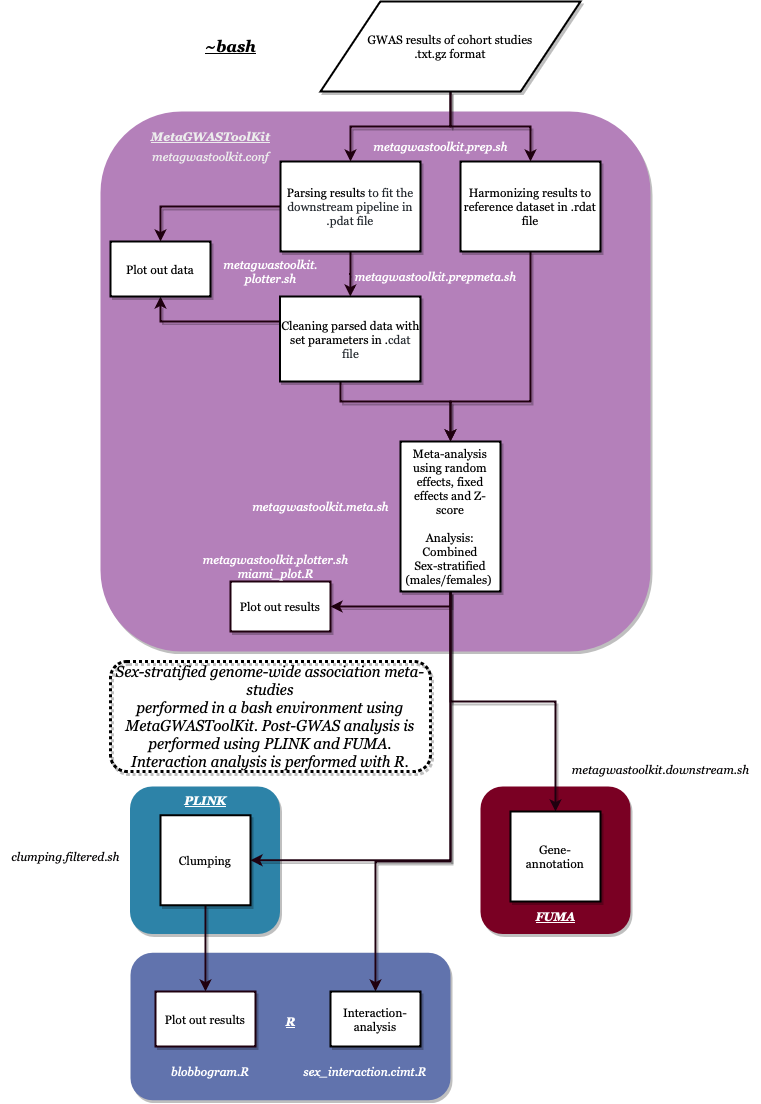

The diagram above was exported from draw.io. Its source (the exported page's mxGraphModel, read from the mxfile embedded in the PNG):
<mxGraphModel dx="713" dy="647" grid="1" gridSize="10" guides="1" tooltips="1" connect="1" arrows="1" fold="1" page="1" pageScale="1" pageWidth="827" pageHeight="1169" math="0" shadow="0">
  <root>
    <mxCell id="0" />
    <mxCell id="1" parent="0" />
    <mxCell id="ni12yxnArYOzM7hzA6va-1" value="" style="whiteSpace=wrap;html=1;fillColor=#2D83A8;strokeColor=none;fontFamily=Georgia;sketch=0;glass=0;shadow=1;rounded=1;fontColor=default;" parent="1" vertex="1">
      <mxGeometry x="129.5" y="1045" width="150" height="147.5" as="geometry" />
    </mxCell>
    <mxCell id="ni12yxnArYOzM7hzA6va-2" value="" style="whiteSpace=wrap;html=1;fillColor=#7A0023;strokeColor=none;fontFamily=Georgia;sketch=0;glass=0;shadow=1;rounded=1;fontColor=default;labelBackgroundColor=none;" parent="1" vertex="1">
      <mxGeometry x="480" y="1045" width="150" height="147.5" as="geometry" />
    </mxCell>
    <mxCell id="ni12yxnArYOzM7hzA6va-3" value="" style="whiteSpace=wrap;html=1;fillColor=#6173AD;strokeColor=none;fontFamily=Georgia;sketch=0;glass=0;shadow=1;rounded=1;fontColor=none;" parent="1" vertex="1">
      <mxGeometry x="130" y="1211.25" width="320" height="147.5" as="geometry" />
    </mxCell>
    <mxCell id="ni12yxnArYOzM7hzA6va-4" value="" style="rounded=1;whiteSpace=wrap;html=1;shadow=1;labelBackgroundColor=none;fontFamily=Georgia;fontSize=12;fillColor=#B480BA;strokeColor=none;" parent="1" vertex="1">
      <mxGeometry x="100" y="370" width="550" height="540" as="geometry" />
    </mxCell>
    <mxCell id="ni12yxnArYOzM7hzA6va-5" style="edgeStyle=orthogonalEdgeStyle;rounded=0;orthogonalLoop=1;jettySize=auto;html=1;entryX=0.5;entryY=0;entryDx=0;entryDy=0;fontFamily=Georgia;fontSize=11;shadow=1;strokeColor=#1F000F;strokeWidth=2;fillColor=#000000;sketch=0;" parent="1" source="ni12yxnArYOzM7hzA6va-7" target="ni12yxnArYOzM7hzA6va-10" edge="1">
      <mxGeometry relative="1" as="geometry" />
    </mxCell>
    <mxCell id="ni12yxnArYOzM7hzA6va-6" style="edgeStyle=orthogonalEdgeStyle;rounded=0;orthogonalLoop=1;jettySize=auto;html=1;entryX=0.5;entryY=0;entryDx=0;entryDy=0;fontFamily=Georgia;fontSize=11;shadow=1;strokeColor=#1F000F;strokeWidth=2;fillColor=#000000;sketch=0;" parent="1" source="ni12yxnArYOzM7hzA6va-7" target="ni12yxnArYOzM7hzA6va-12" edge="1">
      <mxGeometry relative="1" as="geometry" />
    </mxCell>
    <mxCell id="ni12yxnArYOzM7hzA6va-7" value="GWAS results of cohort studies&lt;br&gt;.txt.gz format" style="shape=parallelogram;html=1;strokeWidth=2;perimeter=parallelogramPerimeter;whiteSpace=wrap;rounded=1;arcSize=0;size=0.23;fontFamily=Georgia;shadow=1;" parent="1" vertex="1">
      <mxGeometry x="320" y="260" width="260" height="90" as="geometry" />
    </mxCell>
    <mxCell id="ni12yxnArYOzM7hzA6va-8" style="edgeStyle=orthogonalEdgeStyle;rounded=0;orthogonalLoop=1;jettySize=auto;html=1;entryX=0.5;entryY=0;entryDx=0;entryDy=0;fontFamily=Georgia;fontSize=11;shadow=1;strokeColor=#1F000F;strokeWidth=2;fillColor=#000000;sketch=0;" parent="1" source="ni12yxnArYOzM7hzA6va-10" target="ni12yxnArYOzM7hzA6va-16" edge="1">
      <mxGeometry relative="1" as="geometry" />
    </mxCell>
    <mxCell id="ni12yxnArYOzM7hzA6va-9" value="" style="edgeStyle=orthogonalEdgeStyle;rounded=0;orthogonalLoop=1;jettySize=auto;html=1;fontFamily=Georgia;fontSize=11;strokeColor=#1F000F;strokeWidth=2;fillColor=#000000;sketch=0;shadow=1;" parent="1" source="ni12yxnArYOzM7hzA6va-10" target="ni12yxnArYOzM7hzA6va-15" edge="1">
      <mxGeometry relative="1" as="geometry" />
    </mxCell>
    <mxCell id="ni12yxnArYOzM7hzA6va-10" value="&lt;font style=&quot;font-size: 12px;&quot;&gt;Parsing results&amp;nbsp;&lt;span style=&quot;color: rgb(36, 41, 47); text-align: start; background-color: rgb(255, 255, 255);&quot;&gt;to fit the downstream pipeline in .pdat file&lt;/span&gt;&lt;/font&gt;" style="rounded=1;whiteSpace=wrap;html=1;absoluteArcSize=1;arcSize=0;strokeWidth=2;shadow=1;fontFamily=Georgia;" parent="1" vertex="1">
      <mxGeometry x="280" y="420" width="140" height="90" as="geometry" />
    </mxCell>
    <mxCell id="ni12yxnArYOzM7hzA6va-11" style="edgeStyle=orthogonalEdgeStyle;rounded=0;orthogonalLoop=1;jettySize=auto;html=1;entryX=0.5;entryY=0;entryDx=0;entryDy=0;fontFamily=Georgia;fontSize=11;shadow=1;strokeColor=#1F000F;strokeWidth=2;fillColor=#000000;sketch=0;" parent="1" source="ni12yxnArYOzM7hzA6va-12" target="ni12yxnArYOzM7hzA6va-21" edge="1">
      <mxGeometry relative="1" as="geometry">
        <Array as="points">
          <mxPoint x="530" y="660" />
          <mxPoint x="450" y="660" />
        </Array>
      </mxGeometry>
    </mxCell>
    <mxCell id="ni12yxnArYOzM7hzA6va-12" value="Harmonizing results to reference dataset in .rdat file" style="rounded=1;whiteSpace=wrap;html=1;absoluteArcSize=1;arcSize=0;strokeWidth=2;shadow=1;fontFamily=Georgia;" parent="1" vertex="1">
      <mxGeometry x="460" y="420" width="140" height="90" as="geometry" />
    </mxCell>
    <mxCell id="ni12yxnArYOzM7hzA6va-13" style="edgeStyle=orthogonalEdgeStyle;rounded=0;orthogonalLoop=1;jettySize=auto;html=1;entryX=0.5;entryY=1;entryDx=0;entryDy=0;fontFamily=Georgia;fontSize=11;shadow=1;strokeColor=#1F000F;strokeWidth=2;fillColor=#000000;sketch=0;" parent="1" source="ni12yxnArYOzM7hzA6va-15" target="ni12yxnArYOzM7hzA6va-16" edge="1">
      <mxGeometry relative="1" as="geometry">
        <Array as="points">
          <mxPoint x="160" y="580" />
        </Array>
      </mxGeometry>
    </mxCell>
    <mxCell id="ni12yxnArYOzM7hzA6va-14" style="edgeStyle=orthogonalEdgeStyle;rounded=0;orthogonalLoop=1;jettySize=auto;html=1;entryX=0.5;entryY=0;entryDx=0;entryDy=0;fontFamily=Georgia;fontSize=11;strokeColor=#1F000F;strokeWidth=2;fillColor=#000000;sketch=0;shadow=1;" parent="1" source="ni12yxnArYOzM7hzA6va-15" target="ni12yxnArYOzM7hzA6va-21" edge="1">
      <mxGeometry relative="1" as="geometry">
        <Array as="points">
          <mxPoint x="340" y="660" />
          <mxPoint x="450" y="660" />
        </Array>
      </mxGeometry>
    </mxCell>
    <mxCell id="ni12yxnArYOzM7hzA6va-15" value="&lt;font style=&quot;font-size: 12px;&quot;&gt;Cleaning parsed data with set parameters in .&lt;span style=&quot;color: rgb(36, 41, 47); text-align: start;&quot;&gt;cdat file&lt;/span&gt;&lt;/font&gt;" style="rounded=1;whiteSpace=wrap;html=1;absoluteArcSize=1;arcSize=0;strokeWidth=2;shadow=1;fontFamily=Georgia;" parent="1" vertex="1">
      <mxGeometry x="279.5" y="555" width="140.5" height="85" as="geometry" />
    </mxCell>
    <mxCell id="ni12yxnArYOzM7hzA6va-16" value="Plot out data" style="rounded=1;whiteSpace=wrap;html=1;absoluteArcSize=1;arcSize=0;strokeWidth=2;shadow=1;fontFamily=Georgia;" parent="1" vertex="1">
      <mxGeometry x="110" y="500" width="100" height="55" as="geometry" />
    </mxCell>
    <mxCell id="ni12yxnArYOzM7hzA6va-17" style="edgeStyle=orthogonalEdgeStyle;rounded=0;sketch=0;orthogonalLoop=1;jettySize=auto;html=1;entryX=0.5;entryY=0;entryDx=0;entryDy=0;shadow=1;strokeColor=#1F000F;fontFamily=Georgia;fontSize=12;fontColor=default;exitX=0.5;exitY=1;exitDx=0;exitDy=0;fillColor=#FFFFFF;arcSize=14;strokeWidth=2;" parent="1" source="ni12yxnArYOzM7hzA6va-21" target="ni12yxnArYOzM7hzA6va-27" edge="1">
      <mxGeometry relative="1" as="geometry">
        <mxPoint x="555" y="1040" as="targetPoint" />
        <Array as="points">
          <mxPoint x="450" y="960" />
          <mxPoint x="555" y="960" />
        </Array>
      </mxGeometry>
    </mxCell>
    <mxCell id="ni12yxnArYOzM7hzA6va-18" style="edgeStyle=orthogonalEdgeStyle;rounded=0;sketch=0;orthogonalLoop=1;jettySize=auto;html=1;entryX=1;entryY=0.5;entryDx=0;entryDy=0;shadow=1;strokeColor=#1F000F;fontFamily=Georgia;fontSize=12;fontColor=default;fillColor=#FFFFFF;arcSize=14;strokeWidth=2;" parent="1" source="ni12yxnArYOzM7hzA6va-21" target="ni12yxnArYOzM7hzA6va-22" edge="1">
      <mxGeometry relative="1" as="geometry">
        <Array as="points">
          <mxPoint x="450" y="865" />
        </Array>
      </mxGeometry>
    </mxCell>
    <mxCell id="ni12yxnArYOzM7hzA6va-20" style="edgeStyle=orthogonalEdgeStyle;rounded=0;orthogonalLoop=1;jettySize=auto;html=1;fontSize=12;fontFamily=Georgia;strokeColor=#1F000F;sketch=0;shadow=1;fillColor=#FFFFFF;arcSize=14;strokeWidth=2;entryX=0.5;entryY=0;entryDx=0;entryDy=0;" parent="1" source="ni12yxnArYOzM7hzA6va-21" target="ni12yxnArYOzM7hzA6va-32" edge="1">
      <mxGeometry relative="1" as="geometry">
        <Array as="points">
          <mxPoint x="450" y="1120" />
          <mxPoint x="375" y="1120" />
        </Array>
      </mxGeometry>
    </mxCell>
    <mxCell id="Mck7e0vbJYz6yXLCf_28-4" style="edgeStyle=orthogonalEdgeStyle;rounded=0;orthogonalLoop=1;jettySize=auto;html=1;entryX=1;entryY=0.5;entryDx=0;entryDy=0;fontSize=12;fontFamily=Georgia;strokeColor=#1F000F;sketch=0;shadow=1;fillColor=#FFFFFF;arcSize=14;strokeWidth=2;" parent="1" source="ni12yxnArYOzM7hzA6va-21" target="ni12yxnArYOzM7hzA6va-31" edge="1">
      <mxGeometry relative="1" as="geometry">
        <Array as="points">
          <mxPoint x="450" y="1119" />
        </Array>
      </mxGeometry>
    </mxCell>
    <mxCell id="ni12yxnArYOzM7hzA6va-21" value="Meta-analysis using random effects, fixed effects and Z-score&lt;br&gt;&lt;br&gt;Analysis:&lt;br&gt;Combined&lt;br&gt;Sex-stratified (males/females)&amp;nbsp;" style="rounded=1;whiteSpace=wrap;html=1;absoluteArcSize=1;arcSize=0;strokeWidth=2;shadow=1;fontFamily=Georgia;" parent="1" vertex="1">
      <mxGeometry x="400" y="700" width="100" height="150" as="geometry" />
    </mxCell>
    <mxCell id="ni12yxnArYOzM7hzA6va-22" value="Plot out results" style="whiteSpace=wrap;html=1;absoluteArcSize=1;arcSize=14;strokeWidth=2;fillColor=#FFFFFF;fontFamily=Georgia;strokeColor=#1F000F;sketch=0;shadow=1;" parent="1" vertex="1">
      <mxGeometry x="230" y="840" width="100" height="50" as="geometry" />
    </mxCell>
    <mxCell id="ni12yxnArYOzM7hzA6va-23" value="&lt;i&gt;&lt;b&gt;&lt;u&gt;&lt;font style=&quot;font-size: 16px;&quot;&gt;~bash&lt;/font&gt;&lt;/u&gt;&lt;/b&gt;&lt;/i&gt;" style="text;html=1;align=center;verticalAlign=middle;resizable=0;points=[];autosize=1;strokeColor=none;fillColor=none;fontFamily=Georgia;fontColor=#000000;sketch=0;" parent="1" vertex="1">
      <mxGeometry x="195" y="290" width="70" height="30" as="geometry" />
    </mxCell>
    <mxCell id="ni12yxnArYOzM7hzA6va-24" value="&lt;i&gt;&lt;b&gt;&lt;u&gt;MetaGWASToolKit&lt;/u&gt;&lt;/b&gt;&lt;/i&gt;" style="text;html=1;align=center;verticalAlign=middle;resizable=0;points=[];autosize=1;strokeColor=none;fillColor=none;fontSize=12;fontFamily=Georgia;shadow=1;labelBackgroundColor=none;fontColor=#ECECEC;" parent="1" vertex="1">
      <mxGeometry x="140" y="380" width="140" height="30" as="geometry" />
    </mxCell>
    <mxCell id="ni12yxnArYOzM7hzA6va-25" value="&lt;i&gt;metagwastoolkit.conf&lt;/i&gt;" style="text;html=1;align=center;verticalAlign=middle;resizable=0;points=[];autosize=1;strokeColor=none;fillColor=none;fontSize=12;fontFamily=Georgia;fontColor=#ECECEC;" parent="1" vertex="1">
      <mxGeometry x="139.5" y="400" width="140" height="30" as="geometry" />
    </mxCell>
    <mxCell id="ni12yxnArYOzM7hzA6va-26" value="&lt;div style=&quot;color: rgb(0, 0, 0);&quot;&gt;&lt;i style=&quot;font-size: 15px; background-color: initial;&quot;&gt;Sex-stratified genome-wide association meta-studies&lt;/i&gt;&lt;/div&gt;&lt;div style=&quot;color: rgb(0, 0, 0);&quot;&gt;&lt;i style=&quot;font-size: 15px; background-color: initial;&quot;&gt;&amp;nbsp;performed in&amp;nbsp;&lt;/i&gt;&lt;i style=&quot;font-size: 15px; background-color: initial;&quot;&gt;a bash environment using&amp;nbsp;&lt;/i&gt;&lt;/div&gt;&lt;div style=&quot;color: rgb(0, 0, 0);&quot;&gt;&lt;span style=&quot;font-size: 15px;&quot;&gt;&lt;i&gt;MetaGWASToolKit. Post-GWAS analysis is performed using PLINK and FUMA. Interaction analysis is performed with R.&lt;/i&gt;&lt;/span&gt;&lt;/div&gt;" style="text;html=1;strokeColor=default;fillColor=none;align=center;verticalAlign=middle;whiteSpace=wrap;rounded=1;shadow=1;labelBackgroundColor=none;fontFamily=Georgia;fontSize=12;fontColor=#FFFFFF;dashed=1;strokeWidth=3;dashPattern=1 1;glass=0;" parent="1" vertex="1">
      <mxGeometry x="110" y="920" width="320" height="110" as="geometry" />
    </mxCell>
    <mxCell id="ni12yxnArYOzM7hzA6va-27" value="Gene-annotation" style="rounded=1;whiteSpace=wrap;html=1;absoluteArcSize=1;arcSize=0;strokeWidth=2;shadow=1;fontFamily=Georgia;" parent="1" vertex="1">
      <mxGeometry x="510" y="1070" width="90" height="90" as="geometry" />
    </mxCell>
    <mxCell id="ni12yxnArYOzM7hzA6va-28" value="&lt;i&gt;&lt;b&gt;&lt;u&gt;PLINK&lt;/u&gt;&lt;/b&gt;&lt;/i&gt;" style="text;html=1;align=center;verticalAlign=middle;resizable=0;points=[];autosize=1;strokeColor=none;fillColor=none;fontFamily=Georgia;sketch=0;shadow=1;fontColor=#FFFFFF;" parent="1" vertex="1">
      <mxGeometry x="170" y="1043.75" width="70" height="30" as="geometry" />
    </mxCell>
    <mxCell id="ni12yxnArYOzM7hzA6va-29" value="&lt;i&gt;&lt;b&gt;&lt;u&gt;FUMA&lt;/u&gt;&lt;/b&gt;&lt;/i&gt;" style="text;html=1;align=center;verticalAlign=middle;resizable=0;points=[];autosize=1;strokeColor=none;fillColor=none;fontFamily=Georgia;sketch=0;shadow=1;fontColor=#FFFFFF;" parent="1" vertex="1">
      <mxGeometry x="525" y="1160" width="60" height="30" as="geometry" />
    </mxCell>
    <mxCell id="ni12yxnArYOzM7hzA6va-30" value="&lt;i&gt;&lt;b&gt;&lt;u&gt;R&lt;/u&gt;&lt;/b&gt;&lt;/i&gt;" style="text;html=1;align=center;verticalAlign=middle;resizable=0;points=[];autosize=1;strokeColor=none;fillColor=none;fontFamily=Georgia;sketch=0;shadow=1;fontColor=#FFFFFF;" parent="1" vertex="1">
      <mxGeometry x="275" y="1265" width="30" height="30" as="geometry" />
    </mxCell>
    <mxCell id="Mck7e0vbJYz6yXLCf_28-6" style="edgeStyle=orthogonalEdgeStyle;rounded=0;orthogonalLoop=1;jettySize=auto;html=1;fontSize=12;fontFamily=Georgia;strokeColor=#1F000F;sketch=0;shadow=1;fillColor=#FFFFFF;arcSize=14;strokeWidth=2;" parent="1" source="ni12yxnArYOzM7hzA6va-31" target="Mck7e0vbJYz6yXLCf_28-5" edge="1">
      <mxGeometry relative="1" as="geometry" />
    </mxCell>
    <mxCell id="ni12yxnArYOzM7hzA6va-31" value="Clumping" style="rounded=1;whiteSpace=wrap;html=1;absoluteArcSize=1;arcSize=0;strokeWidth=2;shadow=1;fontFamily=Georgia;" parent="1" vertex="1">
      <mxGeometry x="160" y="1073.75" width="90" height="90" as="geometry" />
    </mxCell>
    <mxCell id="ni12yxnArYOzM7hzA6va-32" value="Interaction-analysis" style="rounded=1;whiteSpace=wrap;html=1;absoluteArcSize=1;arcSize=0;strokeWidth=2;shadow=1;fontFamily=Georgia;" parent="1" vertex="1">
      <mxGeometry x="330" y="1250" width="90" height="55" as="geometry" />
    </mxCell>
    <mxCell id="ni12yxnArYOzM7hzA6va-33" value="&lt;span style=&quot;font-size: 12px; font-variant-ligatures: common-ligatures; font-variant-caps: normal; font-weight: 400; letter-spacing: normal; orphans: 2; text-align: start; text-indent: 0px; text-transform: none; widows: 2; word-spacing: 0px; -webkit-text-stroke-width: 0px; float: none; display: inline !important;&quot;&gt;&lt;font style=&quot;font-size: 12px;&quot;&gt;sex_interaction.cimt.R&lt;/font&gt;&lt;/span&gt;" style="text;whiteSpace=wrap;html=1;fontFamily=Georgia;align=center;verticalAlign=middle;fontStyle=2;fontSize=12;fillColor=none;labelBackgroundColor=none;fontColor=#FFFFFF;" parent="1" vertex="1">
      <mxGeometry x="270" y="1310" width="190" height="40" as="geometry" />
    </mxCell>
    <mxCell id="ni12yxnArYOzM7hzA6va-34" value="&lt;i&gt;clumping.filtered.sh&lt;/i&gt;" style="text;html=1;align=center;verticalAlign=middle;resizable=0;points=[];autosize=1;strokeColor=none;fillColor=none;fontSize=12;fontFamily=Georgia;fontColor=#030203;" parent="1" vertex="1">
      <mxGeometry y="1100" width="130" height="30" as="geometry" />
    </mxCell>
    <mxCell id="ni12yxnArYOzM7hzA6va-35" value="&lt;i&gt;metagwastoolkit.downstream.sh&lt;/i&gt;" style="text;html=1;align=center;verticalAlign=middle;resizable=0;points=[];autosize=1;strokeColor=none;fillColor=none;fontSize=12;fontFamily=Georgia;fontColor=#030203;" parent="1" vertex="1">
      <mxGeometry x="560" y="1012.5" width="200" height="30" as="geometry" />
    </mxCell>
    <mxCell id="ni12yxnArYOzM7hzA6va-36" value="&lt;i&gt;metagwastoolkit.plotter.sh&lt;br&gt;miami_plot.R&lt;br&gt;&lt;/i&gt;" style="text;html=1;align=center;verticalAlign=middle;resizable=0;points=[];autosize=1;strokeColor=none;fillColor=none;fontSize=12;fontFamily=Georgia;fontColor=#FFFFFF;" parent="1" vertex="1">
      <mxGeometry x="190" y="805" width="170" height="40" as="geometry" />
    </mxCell>
    <mxCell id="ni12yxnArYOzM7hzA6va-37" value="&lt;i&gt;metagwastoolkit.meta.sh&lt;/i&gt;" style="text;html=1;align=center;verticalAlign=middle;resizable=0;points=[];autosize=1;strokeColor=none;fillColor=none;fontSize=12;fontFamily=Georgia;fontColor=#FFFFFF;" parent="1" vertex="1">
      <mxGeometry x="240" y="750" width="160" height="30" as="geometry" />
    </mxCell>
    <mxCell id="ni12yxnArYOzM7hzA6va-38" value="&lt;i&gt;metagwastoolkit.prep.sh&lt;/i&gt;" style="text;html=1;align=center;verticalAlign=middle;resizable=0;points=[];autosize=1;strokeColor=none;fillColor=none;fontSize=12;fontFamily=Georgia;fontColor=#FFFFFF;" parent="1" vertex="1">
      <mxGeometry x="360" y="390" width="160" height="30" as="geometry" />
    </mxCell>
    <mxCell id="ni12yxnArYOzM7hzA6va-39" value="&lt;i&gt;metagwastoolkit.prepmeta.sh&lt;/i&gt;" style="text;html=1;align=center;verticalAlign=middle;resizable=0;points=[];autosize=1;strokeColor=none;fillColor=none;fontSize=12;fontFamily=Georgia;fontColor=#FFFFFF;" parent="1" vertex="1">
      <mxGeometry x="345" y="520" width="180" height="30" as="geometry" />
    </mxCell>
    <mxCell id="ni12yxnArYOzM7hzA6va-40" value="&lt;i&gt;metagwastoolkit.&lt;br&gt;plotter.sh&lt;/i&gt;" style="text;html=1;align=center;verticalAlign=middle;resizable=0;points=[];autosize=1;strokeColor=none;fillColor=none;fontSize=12;fontFamily=Georgia;fontColor=#FFFFFF;" parent="1" vertex="1">
      <mxGeometry x="210" y="510" width="120" height="40" as="geometry" />
    </mxCell>
    <mxCell id="Mck7e0vbJYz6yXLCf_28-5" value="Plot out results" style="whiteSpace=wrap;html=1;absoluteArcSize=1;arcSize=14;strokeWidth=2;fillColor=#FFFFFF;fontFamily=Georgia;strokeColor=#1F000F;sketch=0;shadow=1;" parent="1" vertex="1">
      <mxGeometry x="155" y="1250" width="100" height="55" as="geometry" />
    </mxCell>
    <mxCell id="Mck7e0vbJYz6yXLCf_28-7" value="&lt;span style=&quot;font-size: 12px; font-variant-ligatures: common-ligatures; font-variant-caps: normal; font-weight: 400; letter-spacing: normal; orphans: 2; text-align: start; text-indent: 0px; text-transform: none; widows: 2; word-spacing: 0px; -webkit-text-stroke-width: 0px; float: none; display: inline !important;&quot;&gt;&lt;font style=&quot;font-size: 12px;&quot;&gt;blobbogram.R&lt;/font&gt;&lt;/span&gt;" style="text;whiteSpace=wrap;html=1;fontFamily=Georgia;align=center;verticalAlign=middle;fontStyle=2;fontSize=12;fillColor=none;labelBackgroundColor=none;fontColor=#FFFFFF;" parent="1" vertex="1">
      <mxGeometry x="115" y="1310" width="190" height="40" as="geometry" />
    </mxCell>
  </root>
</mxGraphModel>